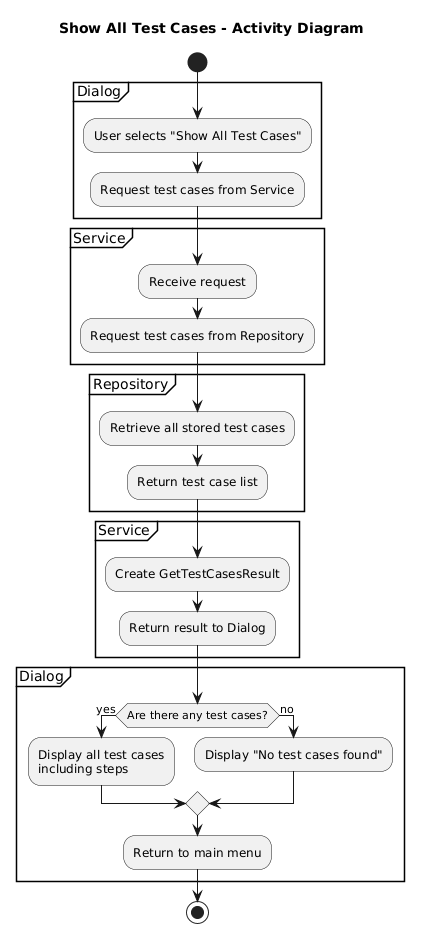

The diagram above was rendered by PlantUML. Its source (embedded in the PNG):
@startuml
title Show All Test Cases - Activity Diagram

start

partition Dialog {
    :User selects "Show All Test Cases";
    :Request test cases from Service;
}

partition Service {
    :Receive request;
    :Request test cases from Repository;
}

partition Repository {
    :Retrieve all stored test cases;
    :Return test case list;
}

partition Service {
    :Create GetTestCasesResult;
    :Return result to Dialog;
}

partition Dialog {
    if (Are there any test cases?) then (yes)
        :Display all test cases\nincluding steps;
    else (no)
        :Display "No test cases found";
    endif

    :Return to main menu;
}

stop
@enduml